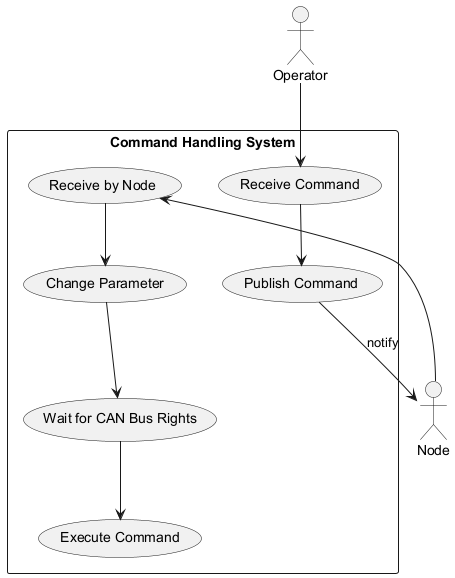

The diagram above was rendered by PlantUML. Its source (embedded in the PNG):
@startuml
actor Operator
actor Node

rectangle "Command Handling System" {
  usecase "Receive Command" as UC1
  usecase "Publish Command" as UC2
  usecase "Receive by Node" as UC3
  usecase "Change Parameter" as UC4
  usecase "Wait for CAN Bus Rights" as UC5
  usecase "Execute Command" as UC6
}

Operator --> UC1
UC1 --> UC2
UC2 --> Node : notify
Node --> UC3
UC3 --> UC4
UC4 --> UC5
UC5 --> UC6
@enduml